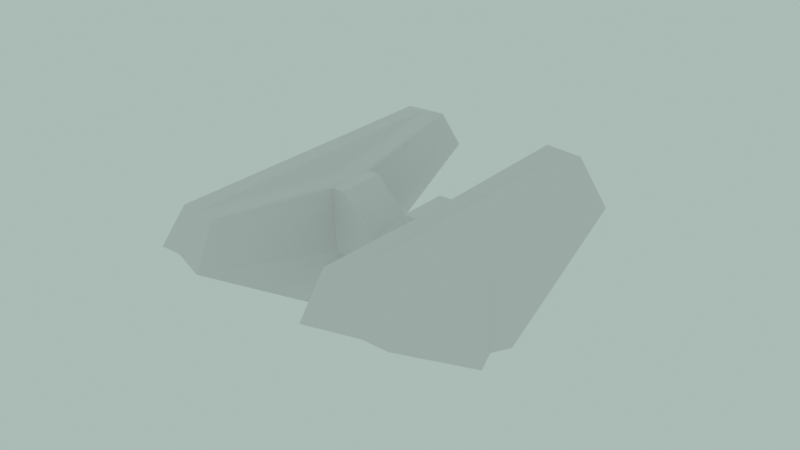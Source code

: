 # Source: before.blend  (saved by Blender 5.2.45; exported with 4.5.12 LTS)
import bpy
from mathutils import Matrix  # noqa: F401  (used for matrix-valued properties, if any)

bpy.ops.wm.read_factory_settings(use_empty=True)
scene = bpy.context.scene
scene.name = 'BridgeInteractiveTest'

# ---- world
world_world = bpy.data.worlds.new('World'); scene.world = world_world
world_world.use_nodes = True; world_world.node_tree.nodes.clear()
_N = world_world.node_tree.nodes; _L = world_world.node_tree.links
n0 = _N.new('ShaderNodeOutputWorld'); n0.name = 'World Output'; n0.location = (300, 300)
n1 = _N.new('ShaderNodeBackground'); n1.name = 'Background'; n1.location = (10, 300)
n1.inputs[0].default_value = (0.4072, 0.4969, 0.4678, 0.0)
_L.new(n1.outputs[0], n0.inputs[0])
n0.is_active_output = True
world_world.color = (0.05088, 0.05088, 0.05088)
world_world.use_sun_shadow = False
world_world.sun_shadow_jitter_overblur = 0.0

# ---- meshes
me_testmesh = bpy.data.meshes.new('TestMesh')
me_testmesh.from_pydata([(0.9019, 0.3775, -1.08), (0.4476, 0.3107, -0.2682), (0.4476, 0.3107, 0.5374), (0.5802, 0.3107, -0.2709), (0.6131, 0.3107, 0.5374), (0.0, 0.3107, -0.8573), (0.0, 0.3107, 0.07254), (1.06, 1.921, 0.7113), (1.291, 0.3008, -1.038), (0.183, 0.3107, -0.8399), (0.1728, 0.3107, 0.2375), (0.7908, 1.949, 0.7116), (1.286, 1.898, 0.7111), (1.527, 0.2926, -1.028), (0.8771, 0.0, -1.117), (0.4476, 0.0, -0.2682), (0.4476, 0.0, 0.5374), (0.5802, 0.0, -0.2709), (0.6131, 0.0, 0.5374), (0.0, 0.0, -0.8573), (0.0, 0.0, 0.07254), (1.064, 0.0, 0.7111), (1.184, 0.0, -1.143), (0.183, 0.0, -0.8399), (0.1728, 0.0, 0.2375), (0.897, 0.0, 0.5374), (1.286, 0.0, 0.7111), (1.43, 0.0, -0.9932), (0.7423, 2.253, 0.2045), (1.38, 0.0, 0.1821), (1.632, 1.981, 0.1194), (1.322, 2.003, 0.1408), (0.0, 0.3107, -0.1668), (0.6046, 0.3107, 0.3293), (0.4476, 0.3107, 0.33), (0.1754, 0.3107, -0.03985)], [], [(8, 0, 28, 31), (34, 1, 9, 35), (34, 2, 4, 33), (32, 6, 10, 35), (30, 12, 26, 29), (28, 0, 3, 33), (3, 0, 14, 17), (5, 9, 23, 19), (1, 3, 17, 15), (7, 11, 25, 21), (0, 8, 22, 14), (31, 7, 12, 30), (11, 4, 18, 25), (2, 10, 24, 16), (12, 7, 21, 26), (4, 2, 16, 18), (8, 13, 27, 22), (9, 1, 15, 23), (10, 6, 20, 24), (2, 34, 35, 10), (31, 28, 11, 7), (5, 32, 35, 9), (13, 30, 29, 27), (11, 28, 33, 4), (8, 31, 30, 13), (1, 34, 33, 3)])
_uv = me_testmesh.uv_layers.new(name='UVMap')
_uv.uv.foreach_set('vector', [0.625, 0.5, 0.5938, 0.75, 0.625, 0.625, 0.75, 0.5, 0.5, 0.1562, 0.375, 0.1562, 0.375, 0.1406, 0.5, 0.1406, 0.5, 0.1562, 0.625, 0.1562, 0.625, 0.1875, 0.5, 0.1875, 0.5, 0.125, 0.625, 0.125, 0.625, 0.1406, 0.5, 0.1406, 0.75, 0.5, 0.875, 0.5, 0.875, 0.5, 0.75, 0.5, 0.0, 0.0, 0.0, 0.0, 0.0, 0.0, 0.0, 0.0, 0.0, 0.0, 0.0, 0.0, 0.0, 0.0, 0.0, 0.0, 0.375, 0.125, 0.375, 0.1406, 0.375, 0.1406, 0.375, 0.125, 0.375, 0.1562, 0.375, 0.1875, 0.375, 0.1875, 0.375, 0.1562, 0.875, 0.5, 0.6562, 0.5, 0.6562, 0.5, 0.875, 0.5, 0.5938, 0.75, 0.625, 0.5, 0.625, 0.5, 0.5938, 0.75, 0.75, 0.5, 0.875, 0.5, 0.875, 0.5, 0.75, 0.5, 0.0, 0.0, 0.0, 0.0, 0.0, 0.0, 0.0, 0.0, 0.625, 0.1562, 0.625, 0.1406, 0.625, 0.1406, 0.625, 0.1562, 0.875, 0.5, 0.875, 0.5, 0.875, 0.5, 0.875, 0.5, 0.625, 0.1875, 0.625, 0.1562, 0.625, 0.1562, 0.625, 0.1875, 0.625, 0.5, 0.625, 0.5, 0.625, 0.5, 0.625, 0.5, 0.375, 0.1406, 0.375, 0.1562, 0.375, 0.1562, 0.375, 0.1406, 0.625, 0.1406, 0.625, 0.125, 0.625, 0.125, 0.625, 0.1406, 0.625, 0.1562, 0.5, 0.1562, 0.5, 0.1406, 0.625, 0.1406, 0.75, 0.5, 0.625, 0.625, 0.6562, 0.5, 0.875, 0.5, 0.375, 0.125, 0.5, 0.125, 0.5, 0.1406, 0.375, 0.1406, 0.625, 0.5, 0.75, 0.5, 0.75, 0.5, 0.625, 0.5, 0.0, 0.0, 0.0, 0.0, 0.0, 0.0, 0.0, 0.0, 0.625, 0.5, 0.75, 0.5, 0.75, 0.5, 0.625, 0.5, 0.375, 0.1562, 0.5, 0.1562, 0.5, 0.1875, 0.375, 0.1875])
me_testmesh.use_mirror_x = True
me_testmesh.update()
me_bridgeremovefixturemesh = bpy.data.meshes.new('BridgeRemoveFixtureMesh')
me_bridgeremovefixturemesh.from_pydata([(-0.01, -0.01, -0.01), (-0.01, -0.01, 0.01), (-0.01, 0.01, -0.01), (-0.01, 0.01, 0.01), (0.01, -0.01, -0.01), (0.01, -0.01, 0.01), (0.01, 0.01, -0.01), (0.01, 0.01, 0.01)], [], [(0, 1, 3, 2), (2, 3, 7, 6), (6, 7, 5, 4), (4, 5, 1, 0), (2, 6, 4, 0), (7, 3, 1, 5)])
_uv = me_bridgeremovefixturemesh.uv_layers.new(name='UVMap')
_uv.uv.foreach_set('vector', [0.375, 0.0, 0.625, 0.0, 0.625, 0.25, 0.375, 0.25, 0.375, 0.25, 0.625, 0.25, 0.625, 0.5, 0.375, 0.5, 0.375, 0.5, 0.625, 0.5, 0.625, 0.75, 0.375, 0.75, 0.375, 0.75, 0.625, 0.75, 0.625, 1.0, 0.375, 1.0, 0.125, 0.5, 0.375, 0.5, 0.375, 0.75, 0.125, 0.75, 0.625, 0.5, 0.875, 0.5, 0.875, 0.75, 0.625, 0.75])
me_bridgeremovefixturemesh.update()

# ---- objects
ob_testmesh = bpy.data.objects.new('TestMesh', me_testmesh)
ob_bridgeremovefixture = bpy.data.objects.new('BridgeRemoveFixture', me_bridgeremovefixturemesh)

# ---- transforms, parenting, visibility, modifiers, constraints
ob_testmesh.location = (0.0, 0.0, 0.0)
ob_testmesh.use_mesh_mirror_x = True
_vg = ob_testmesh.vertex_groups.new(name='TestRegion')
_m = ob_testmesh.modifiers.new('Mirror', 'MIRROR')
_m.use_axis = (True, True, False)
_m.use_clip = True
_m = ob_testmesh.modifiers.new('Subdivision', 'SUBSURF')
_m.show_render = False
ob_bridgeremovefixture.location = (2.5, -3.0, 2.0)

# ---- collection membership
scene.collection.objects.link(ob_testmesh)
scene.collection.objects.link(ob_bridgeremovefixture)

# ---- scene / render settings (as saved in the file)
scene.frame_start = 0; scene.frame_end = 20; scene.frame_set(0)
scene.render.engine = 'CYCLES'
scene.render.image_settings.quality = 100
scene.render.image_settings.compression = 100
scene.render.fps = 60
scene.render.film_transparent = True
scene.render.bake_bias = 0.0
scene.render.bake_samples = 0
scene.cycles.samples = 1024
scene.eevee.taa_render_samples = 16
scene.eevee.use_gtao = True
scene.eevee.fast_gi_thickness_far = 0.0
scene.eevee.ray_tracing_options.trace_max_roughness = 0.0
scene.eevee.use_raytracing = True
scene.view_settings.view_transform = 'Standard'
bpy.context.view_layer.update()

# ---- added for rendering (the .blend has no active camera): camera
cam_auto = bpy.data.cameras.new('AutoCamera')
cam_auto.lens = 50.0
cam_auto.sensor_width = 36.0
cam_auto.clip_end = 1000.0
ob_auto_camera = bpy.data.objects.new('AutoCamera', cam_auto)
scene.collection.objects.link(ob_auto_camera)
ob_auto_camera.location = (7.28792, -8.59747, 5.91278)
ob_auto_camera.rotation_euler = (1.09748, -7.21219e-08, 0.694738)
scene.camera = ob_auto_camera
bpy.context.view_layer.update()

